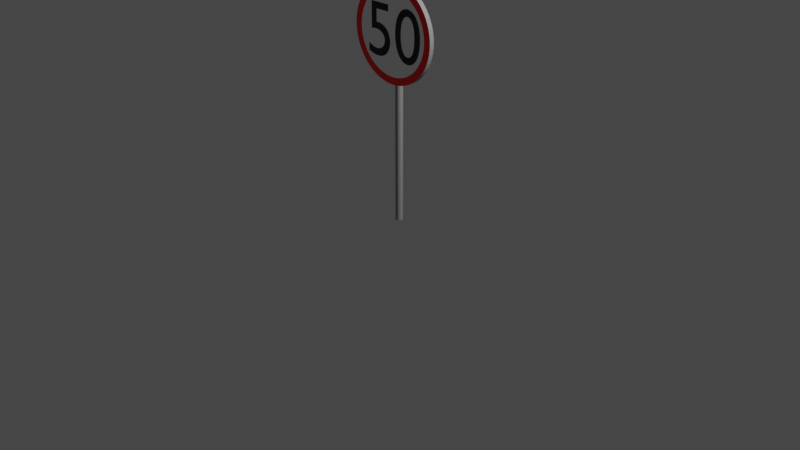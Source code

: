 # Source: speed_limit_sign_50.blend  (saved by Blender 2.91.10; exported with 4.5.12 LTS)
import bpy
from mathutils import Matrix  # noqa: F401  (used for matrix-valued properties, if any)

bpy.ops.wm.read_factory_settings(use_empty=True)
scene = bpy.context.scene
scene.name = 'Scene'

# ---- collections
col_collection = bpy.data.collections.new('Collection'); scene.collection.children.link(col_collection)

# ---- materials (node trees are filled in below, after node groups)
mat_grey = bpy.data.materials.new('Grey')
mat_grey.use_transparent_shadow = False
mat_red_border = bpy.data.materials.new('Red_border')
mat_red_border.use_transparent_shadow = False
mat_white_centre = bpy.data.materials.new('White_centre')
mat_white_centre.use_transparent_shadow = False
mat_black = bpy.data.materials.new('Black')
mat_black.use_transparent_shadow = False

# ---- material node trees
mat_grey.use_nodes = True; mat_grey.node_tree.nodes.clear()
_N = mat_grey.node_tree.nodes; _L = mat_grey.node_tree.links
n0 = _N.new('ShaderNodeBsdfPrincipled'); n0.name = 'Principled BSDF'; n0.location = (10, 300)
n0.distribution = 'GGX'
n0.subsurface_method = 'BURLEY'
n0.inputs[0].default_value = (0.3185, 0.3185, 0.3185, 1.0)
n0.inputs[3].default_value = 1.45
n0.inputs[27].default_value = (0.0, 0.0, 0.0, 1.0)
n0.inputs[28].default_value = 1.0
n1 = _N.new('ShaderNodeOutputMaterial'); n1.name = 'Material Output'; n1.location = (300, 300)
_L.new(n0.outputs[0], n1.inputs[0])
n1.is_active_output = True
mat_red_border.use_nodes = True; mat_red_border.node_tree.nodes.clear()
_N = mat_red_border.node_tree.nodes; _L = mat_red_border.node_tree.links
n0 = _N.new('ShaderNodeBsdfPrincipled'); n0.name = 'Principled BSDF'; n0.location = (10, 300)
n0.distribution = 'GGX'
n0.subsurface_method = 'BURLEY'
n0.inputs[0].default_value = (1.0, 0.0, 0.0, 1.0)
n0.inputs[3].default_value = 1.45
n0.inputs[27].default_value = (0.0, 0.0, 0.0, 1.0)
n0.inputs[28].default_value = 1.0
n1 = _N.new('ShaderNodeOutputMaterial'); n1.name = 'Material Output'; n1.location = (300, 300)
_L.new(n0.outputs[0], n1.inputs[0])
n1.is_active_output = True
mat_white_centre.use_nodes = True; mat_white_centre.node_tree.nodes.clear()
_N = mat_white_centre.node_tree.nodes; _L = mat_white_centre.node_tree.links
n0 = _N.new('ShaderNodeBsdfPrincipled'); n0.name = 'Principled BSDF'; n0.location = (10, 300)
n0.distribution = 'GGX'
n0.subsurface_method = 'BURLEY'
n0.inputs[0].default_value = (1.0, 1.0, 1.0, 1.0)
n0.inputs[3].default_value = 1.45
n0.inputs[27].default_value = (0.0, 0.0, 0.0, 1.0)
n0.inputs[28].default_value = 1.0
n1 = _N.new('ShaderNodeOutputMaterial'); n1.name = 'Material Output'; n1.location = (300, 300)
_L.new(n0.outputs[0], n1.inputs[0])
n1.is_active_output = True
mat_black.use_nodes = True; mat_black.node_tree.nodes.clear()
_N = mat_black.node_tree.nodes; _L = mat_black.node_tree.links
n0 = _N.new('ShaderNodeBsdfPrincipled'); n0.name = 'Principled BSDF'; n0.location = (10, 300)
n0.distribution = 'GGX'
n0.subsurface_method = 'BURLEY'
n0.inputs[0].default_value = (0.0, 0.0, 0.0, 1.0)
n0.inputs[3].default_value = 1.45
n0.inputs[27].default_value = (0.0, 0.0, 0.0, 1.0)
n0.inputs[28].default_value = 1.0
n1 = _N.new('ShaderNodeOutputMaterial'); n1.name = 'Material Output'; n1.location = (300, 300)
_L.new(n0.outputs[0], n1.inputs[0])
n1.is_active_output = True

# ---- world
world_world = bpy.data.worlds.new('World'); scene.world = world_world
world_world.use_nodes = True; world_world.node_tree.nodes.clear()
_N = world_world.node_tree.nodes; _L = world_world.node_tree.links
n0 = _N.new('ShaderNodeOutputWorld'); n0.name = 'World Output'; n0.location = (300, 300)
n1 = _N.new('ShaderNodeBackground'); n1.name = 'Background'; n1.location = (10, 300)
n1.inputs[0].default_value = (0.05088, 0.05088, 0.05088, 1.0)
_L.new(n1.outputs[0], n0.inputs[0])
n0.is_active_output = True
world_world.color = (0.05088, 0.05088, 0.05088)
world_world.use_sun_shadow = False
world_world.sun_shadow_jitter_overblur = 0.0

# ---- cameras
cam_camera = bpy.data.cameras.new('Camera')
cam_camera.clip_end = 100.0
cam_camera.ortho_scale = 7.314

# ---- lights
light_light = bpy.data.lights.new('Light', 'POINT')
light_light.transmission_factor = 0.0
light_light.energy = 1000.0
light_light.shadow_soft_size = 0.1
light_light.shadow_maximum_resolution = 0.006
light_light.use_absolute_resolution = True

# ---- meshes
me_cylinder_004 = bpy.data.meshes.new('Cylinder.004')
me_cylinder_004.from_pydata([(0.0, 0.038, -1.0), (0.0, 0.038, 1.0), (0.007413, 0.03727, -1.0), (0.007413, 0.03727, 1.0), (0.01454, 0.03511, -1.0), (0.01454, 0.03511, 1.0), (0.02111, 0.0316, -1.0), (0.02111, 0.0316, 1.0), (0.02687, 0.02687, -1.0), (0.02687, 0.02687, 1.0), (0.0316, 0.02111, -1.0), (0.0316, 0.02111, 1.0), (0.03511, 0.01454, -1.0), (0.03511, 0.01454, 1.0), (0.03727, 0.007413, -1.0), (0.03727, 0.007413, 1.0), (0.038, 2.869e-09, -1.0), (0.038, 2.869e-09, 1.0), (0.03727, -0.007413, -1.0), (0.03727, -0.007413, 1.0), (0.03511, -0.01454, -1.0), (0.03511, -0.01454, 1.0), (0.0316, -0.02111, -1.0), (0.0316, -0.02111, 1.0), (0.02687, -0.02687, -1.0), (0.02687, -0.02687, 1.0), (0.02111, -0.0316, -1.0), (0.02111, -0.0316, 1.0), (0.01454, -0.03511, -1.0), (0.01454, -0.03511, 1.0), (0.007413, -0.03727, -1.0), (0.007413, -0.03727, 1.0), (-1.238e-08, -0.038, -1.0), (-1.238e-08, -0.038, 1.0), (-0.007413, -0.03727, -1.0), (-0.007413, -0.03727, 1.0), (-0.01454, -0.03511, -1.0), (-0.01454, -0.03511, 1.0), (-0.02111, -0.0316, -1.0), (-0.02111, -0.0316, 1.0), (-0.02687, -0.02687, -1.0), (-0.02687, -0.02687, 1.0), (-0.0316, -0.02111, -1.0), (-0.0316, -0.02111, 1.0), (-0.03511, -0.01454, -1.0), (-0.03511, -0.01454, 1.0), (-0.03727, -0.007413, -1.0), (-0.03727, -0.007413, 1.0), (-0.038, 3.669e-08, -1.0), (-0.038, 3.669e-08, 1.0), (-0.03727, 0.007413, -1.0), (-0.03727, 0.007413, 1.0), (-0.03511, 0.01454, -1.0), (-0.03511, 0.01454, 1.0), (-0.0316, 0.02111, -1.0), (-0.0316, 0.02111, 1.0), (-0.02687, 0.02687, -1.0), (-0.02687, 0.02687, 1.0), (-0.02111, 0.0316, -1.0), (-0.02111, 0.0316, 1.0), (-0.01454, 0.03511, -1.0), (-0.01454, 0.03511, 1.0), (-0.007413, 0.03727, -1.0), (-0.007413, 0.03727, 1.0)], [], [(0, 1, 3, 2), (2, 3, 5, 4), (4, 5, 7, 6), (6, 7, 9, 8), (8, 9, 11, 10), (10, 11, 13, 12), (12, 13, 15, 14), (14, 15, 17, 16), (16, 17, 19, 18), (18, 19, 21, 20), (20, 21, 23, 22), (22, 23, 25, 24), (24, 25, 27, 26), (26, 27, 29, 28), (28, 29, 31, 30), (30, 31, 33, 32), (32, 33, 35, 34), (34, 35, 37, 36), (36, 37, 39, 38), (38, 39, 41, 40), (40, 41, 43, 42), (42, 43, 45, 44), (44, 45, 47, 46), (46, 47, 49, 48), (48, 49, 51, 50), (50, 51, 53, 52), (52, 53, 55, 54), (54, 55, 57, 56), (56, 57, 59, 58), (58, 59, 61, 60), (3, 1, 63, 61, 59, 57, 55, 53, 51, 49, 47, 45, 43, 41, 39, 37, 35, 33, 31, 29, 27, 25, 23, 21, 19, 17, 15, 13, 11, 9, 7, 5), (60, 61, 63, 62), (62, 63, 1, 0), (0, 2, 4, 6, 8, 10, 12, 14, 16, 18, 20, 22, 24, 26, 28, 30, 32, 34, 36, 38, 40, 42, 44, 46, 48, 50, 52, 54, 56, 58, 60, 62)])
me_cylinder_004.polygons.foreach_set('use_smooth', [True] * 34)
_uv = me_cylinder_004.uv_layers.new(name='UVMap')
_uv.uv.foreach_set('vector', [1.0, 0.5, 1.0, 1.0, 0.9688, 1.0, 0.9688, 0.5, 0.9688, 0.5, 0.9688, 1.0, 0.9375, 1.0, 0.9375, 0.5, 0.9375, 0.5, 0.9375, 1.0, 0.9062, 1.0, 0.9062, 0.5, 0.9062, 0.5, 0.9062, 1.0, 0.875, 1.0, 0.875, 0.5, 0.875, 0.5, 0.875, 1.0, 0.8438, 1.0, 0.8438, 0.5, 0.8438, 0.5, 0.8438, 1.0, 0.8125, 1.0, 0.8125, 0.5, 0.8125, 0.5, 0.8125, 1.0, 0.7812, 1.0, 0.7812, 0.5, 0.7812, 0.5, 0.7812, 1.0, 0.75, 1.0, 0.75, 0.5, 0.75, 0.5, 0.75, 1.0, 0.7188, 1.0, 0.7188, 0.5, 0.7188, 0.5, 0.7188, 1.0, 0.6875, 1.0, 0.6875, 0.5, 0.6875, 0.5, 0.6875, 1.0, 0.6562, 1.0, 0.6562, 0.5, 0.6562, 0.5, 0.6562, 1.0, 0.625, 1.0, 0.625, 0.5, 0.625, 0.5, 0.625, 1.0, 0.5938, 1.0, 0.5938, 0.5, 0.5938, 0.5, 0.5938, 1.0, 0.5625, 1.0, 0.5625, 0.5, 0.5625, 0.5, 0.5625, 1.0, 0.5312, 1.0, 0.5312, 0.5, 0.5312, 0.5, 0.5312, 1.0, 0.5, 1.0, 0.5, 0.5, 0.5, 0.5, 0.5, 1.0, 0.4688, 1.0, 0.4688, 0.5, 0.4688, 0.5, 0.4688, 1.0, 0.4375, 1.0, 0.4375, 0.5, 0.4375, 0.5, 0.4375, 1.0, 0.4062, 1.0, 0.4062, 0.5, 0.4062, 0.5, 0.4062, 1.0, 0.375, 1.0, 0.375, 0.5, 0.375, 0.5, 0.375, 1.0, 0.3438, 1.0, 0.3438, 0.5, 0.3438, 0.5, 0.3438, 1.0, 0.3125, 1.0, 0.3125, 0.5, 0.3125, 0.5, 0.3125, 1.0, 0.2812, 1.0, 0.2812, 0.5, 0.2812, 0.5, 0.2812, 1.0, 0.25, 1.0, 0.25, 0.5, 0.25, 0.5, 0.25, 1.0, 0.2188, 1.0, 0.2188, 0.5, 0.2188, 0.5, 0.2188, 1.0, 0.1875, 1.0, 0.1875, 0.5, 0.1875, 0.5, 0.1875, 1.0, 0.1562, 1.0, 0.1562, 0.5, 0.1562, 0.5, 0.1562, 1.0, 0.125, 1.0, 0.125, 0.5, 0.125, 0.5, 0.125, 1.0, 0.09375, 1.0, 0.09375, 0.5, 0.09375, 0.5, 0.09375, 1.0, 0.0625, 1.0, 0.0625, 0.5, 0.2968, 0.4854, 0.25, 0.49, 0.2032, 0.4854, 0.1582, 0.4717, 0.1167, 0.4496, 0.08029, 0.4197, 0.05045, 0.3833, 0.02827, 0.3418, 0.01461, 0.2968, 0.01, 0.25, 0.01461, 0.2032, 0.02827, 0.1582, 0.05045, 0.1167, 0.08029, 0.08029, 0.1167, 0.05045, 0.1582, 0.02827, 0.2032, 0.01461, 0.25, 0.01, 0.2968, 0.01461, 0.3418, 0.02827, 0.3833, 0.05045, 0.4197, 0.08029, 0.4496, 0.1167, 0.4717, 0.1582, 0.4854, 0.2032, 0.49, 0.25, 0.4854, 0.2968, 0.4717, 0.3418, 0.4496, 0.3833, 0.4197, 0.4197, 0.3833, 0.4496, 0.3418, 0.4717, 0.0625, 0.5, 0.0625, 1.0, 0.03125, 1.0, 0.03125, 0.5, 0.03125, 0.5, 0.03125, 1.0, 0.0, 1.0, 0.0, 0.5, 0.75, 0.49, 0.7968, 0.4854, 0.8418, 0.4717, 0.8833, 0.4496, 0.9197, 0.4197, 0.9496, 0.3833, 0.9717, 0.3418, 0.9854, 0.2968, 0.99, 0.25, 0.9854, 0.2032, 0.9717, 0.1582, 0.9496, 0.1167, 0.9197, 0.08029, 0.8833, 0.05045, 0.8418, 0.02827, 0.7968, 0.01461, 0.75, 0.01, 0.7032, 0.01461, 0.6582, 0.02827, 0.6167, 0.05045, 0.5803, 0.08029, 0.5504, 0.1167, 0.5283, 0.1582, 0.5146, 0.2032, 0.51, 0.25, 0.5146, 0.2968, 0.5283, 0.3418, 0.5504, 0.3833, 0.5803, 0.4197, 0.6167, 0.4496, 0.6582, 0.4717, 0.7032, 0.4854])
me_cylinder_004.materials.append(mat_grey)
me_cylinder_004.use_remesh_fix_poles = True
me_cylinder_004.use_remesh_preserve_attributes = False
me_cylinder_004.use_mirror_vertex_groups = False
me_cylinder_004.update()
me_cylinder = bpy.data.meshes.new('Cylinder')
me_cylinder.from_pydata([(0.0, 0.5, -0.025), (7.24e-08, 0.4249, 0.025), (0.04901, 0.4976, -0.025), (0.04165, 0.4229, 0.025), (0.09755, 0.4904, -0.025), (0.0829, 0.4167, 0.025), (0.1451, 0.4785, -0.025), (0.1233, 0.4066, 0.025), (0.1913, 0.4619, -0.025), (0.1626, 0.3926, 0.025), (0.2357, 0.441, -0.025), (0.2003, 0.3747, 0.025), (0.2778, 0.4157, -0.025), (0.2361, 0.3533, 0.025), (0.3172, 0.3865, -0.025), (0.2696, 0.3285, 0.025), (0.3536, 0.3536, -0.025), (0.3005, 0.3005, 0.025), (0.3865, 0.3172, -0.025), (0.3285, 0.2696, 0.025), (0.4157, 0.2778, -0.025), (0.3533, 0.2361, 0.025), (0.441, 0.2357, -0.025), (0.3747, 0.2003, 0.025), (0.4619, 0.1913, -0.025), (0.3926, 0.1626, 0.025), (0.4785, 0.1451, -0.025), (0.4066, 0.1233, 0.025), (0.4904, 0.09755, -0.025), (0.4167, 0.0829, 0.025), (0.4976, 0.04901, -0.025), (0.4229, 0.04165, 0.025), (0.5, -8.146e-08, -0.025), (0.4249, -8.146e-08, 0.025), (0.4976, -0.04901, -0.025), (0.4229, -0.04165, 0.025), (0.4904, -0.09755, -0.025), (0.4167, -0.0829, 0.025), (0.4785, -0.1451, -0.025), (0.4066, -0.1233, 0.025), (0.4619, -0.1913, -0.025), (0.3926, -0.1626, 0.025), (0.441, -0.2357, -0.025), (0.3747, -0.2003, 0.025), (0.4157, -0.2778, -0.025), (0.3533, -0.2361, 0.025), (0.3865, -0.3172, -0.025), (0.3285, -0.2696, 0.025), (0.3536, -0.3536, -0.025), (0.3005, -0.3005, 0.025), (0.3172, -0.3865, -0.025), (0.2696, -0.3285, 0.025), (0.2778, -0.4157, -0.025), (0.2361, -0.3533, 0.025), (0.2357, -0.441, -0.025), (0.2003, -0.3747, 0.025), (0.1913, -0.4619, -0.025), (0.1626, -0.3926, 0.025), (0.1451, -0.4785, -0.025), (0.1233, -0.4066, 0.025), (0.09754, -0.4904, -0.025), (0.0829, -0.4167, 0.025), (0.04901, -0.4976, -0.025), (0.04165, -0.4229, 0.025), (-4.013e-07, -0.5, -0.025), (-3.557e-07, -0.4249, 0.025), (-0.04901, -0.4976, -0.025), (-0.04165, -0.4229, 0.025), (-0.09755, -0.4904, -0.025), (-0.0829, -0.4167, 0.025), (-0.1451, -0.4785, -0.025), (-0.1233, -0.4066, 0.025), (-0.1913, -0.4619, -0.025), (-0.1626, -0.3926, 0.025), (-0.2357, -0.441, -0.025), (-0.2003, -0.3747, 0.025), (-0.2778, -0.4157, -0.025), (-0.2361, -0.3533, 0.025), (-0.3172, -0.3865, -0.025), (-0.2696, -0.3285, 0.025), (-0.3536, -0.3536, -0.025), (-0.3005, -0.3005, 0.025), (-0.3865, -0.3172, -0.025), (-0.3285, -0.2696, 0.025), (-0.4157, -0.2778, -0.025), (-0.3533, -0.2361, 0.025), (-0.441, -0.2357, -0.025), (-0.3747, -0.2003, 0.025), (-0.4619, -0.1913, -0.025), (-0.3926, -0.1626, 0.025), (-0.4785, -0.1451, -0.025), (-0.4066, -0.1233, 0.025), (-0.4904, -0.09755, -0.025), (-0.4167, -0.0829, 0.025), (-0.4976, -0.04901, -0.025), (-0.4229, -0.04165, 0.025), (-0.5, -2.325e-07, -0.025), (-0.4249, -2.098e-07, 0.025), (-0.4976, 0.04901, -0.025), (-0.4229, 0.04165, 0.025), (-0.4904, 0.09754, -0.025), (-0.4167, 0.0829, 0.025), (-0.4785, 0.1451, -0.025), (-0.4066, 0.1233, 0.025), (-0.4619, 0.1913, -0.025), (-0.3926, 0.1626, 0.025), (-0.441, 0.2357, -0.025), (-0.3747, 0.2003, 0.025), (-0.4157, 0.2778, -0.025), (-0.3533, 0.2361, 0.025), (-0.3865, 0.3172, -0.025), (-0.3285, 0.2696, 0.025), (-0.3536, 0.3536, -0.025), (-0.3005, 0.3005, 0.025), (-0.3172, 0.3865, -0.025), (-0.2696, 0.3285, 0.025), (-0.2778, 0.4157, -0.025), (-0.2361, 0.3533, 0.025), (-0.2357, 0.441, -0.025), (-0.2003, 0.3747, 0.025), (-0.1913, 0.4619, -0.025), (-0.1626, 0.3926, 0.025), (-0.1451, 0.4785, -0.025), (-0.1233, 0.4066, 0.025), (-0.09755, 0.4904, -0.025), (-0.0829, 0.4167, 0.025), (-0.04901, 0.4976, -0.025), (-0.04165, 0.4229, 0.025), (0.04901, 0.4976, 0.025), (0.0, 0.5, 0.025), (0.09755, 0.4904, 0.025), (0.1451, 0.4785, 0.025), (0.1913, 0.4619, 0.025), (0.2357, 0.441, 0.025), (0.2778, 0.4157, 0.025), (0.3172, 0.3865, 0.025), (0.3536, 0.3536, 0.025), (0.3865, 0.3172, 0.025), (0.4157, 0.2778, 0.025), (0.441, 0.2357, 0.025), (0.4619, 0.1913, 0.025), (0.4785, 0.1451, 0.025), (0.4904, 0.09755, 0.025), (0.4976, 0.04901, 0.025), (0.5, -8.146e-08, 0.025), (0.4976, -0.04901, 0.025), (0.4904, -0.09755, 0.025), (0.4785, -0.1451, 0.025), (0.4619, -0.1913, 0.025), (0.441, -0.2357, 0.025), (0.4157, -0.2778, 0.025), (0.3865, -0.3172, 0.025), (0.3536, -0.3536, 0.025), (0.3172, -0.3865, 0.025), (0.2778, -0.4157, 0.025), (0.2357, -0.441, 0.025), (0.1913, -0.4619, 0.025), (0.1451, -0.4785, 0.025), (0.09754, -0.4904, 0.025), (0.04901, -0.4976, 0.025), (-4.013e-07, -0.5, 0.025), (-0.04901, -0.4976, 0.025), (-0.09755, -0.4904, 0.025), (-0.1451, -0.4785, 0.025), (-0.1913, -0.4619, 0.025), (-0.2357, -0.441, 0.025), (-0.2778, -0.4157, 0.025), (-0.3172, -0.3865, 0.025), (-0.3536, -0.3536, 0.025), (-0.3865, -0.3172, 0.025), (-0.4157, -0.2778, 0.025), (-0.441, -0.2357, 0.025), (-0.4619, -0.1913, 0.025), (-0.4785, -0.1451, 0.025), (-0.4904, -0.09755, 0.025), (-0.4976, -0.04901, 0.025), (-0.5, -2.325e-07, 0.025), (-0.4976, 0.04901, 0.025), (-0.4904, 0.09754, 0.025), (-0.4785, 0.1451, 0.025), (-0.4619, 0.1913, 0.025), (-0.441, 0.2357, 0.025), (-0.4157, 0.2778, 0.025), (-0.3865, 0.3172, 0.025), (-0.3536, 0.3536, 0.025), (-0.3172, 0.3865, 0.025), (-0.2778, 0.4157, 0.025), (-0.2357, 0.441, 0.025), (-0.1913, 0.4619, 0.025), (-0.1451, 0.4785, 0.025), (-0.09755, 0.4904, 0.025), (-0.04901, 0.4976, 0.025), (0.3725, 0.00575, 0.026), (0.3711, 0.044, 0.026), (0.3672, 0.07988, 0.026), (0.3606, 0.1132, 0.026), (0.3517, 0.1438, 0.026), (0.3405, 0.1715, 0.026), (0.3271, 0.1961, 0.026), (0.3117, 0.2174, 0.026), (0.2943, 0.2352, 0.026), (0.275, 0.2494, 0.026), (0.2541, 0.2597, 0.026), (0.2315, 0.2661, 0.026), (0.2075, 0.2683, 0.026), (0.1835, 0.2661, 0.026), (0.1609, 0.2597, 0.026), (0.14, 0.2494, 0.026), (0.1207, 0.2352, 0.026), (0.1033, 0.2174, 0.026), (0.08788, 0.1961, 0.026), (0.07449, 0.1715, 0.026), (0.06328, 0.1438, 0.026), (0.05436, 0.1132, 0.026), (0.04785, 0.07988, 0.026), (0.04386, 0.044, 0.026), (0.0425, 0.00575, 0.026), (0.04386, -0.0325, 0.026), (0.04785, -0.06838, 0.026), (0.05436, -0.1017, 0.026), (0.06328, -0.1323, 0.026), (0.07449, -0.16, 0.026), (0.08788, -0.1846, 0.026), (0.1033, -0.2059, 0.026), (0.1207, -0.2237, 0.026), (0.14, -0.2379, 0.026), (0.1609, -0.2482, 0.026), (0.1835, -0.2546, 0.026), (0.2075, -0.2567, 0.026), (0.2315, -0.2546, 0.026), (0.2541, -0.2482, 0.026), (0.275, -0.2379, 0.026), (0.2943, -0.2237, 0.026), (0.3117, -0.2059, 0.026), (0.3271, -0.1846, 0.026), (0.3405, -0.16, 0.026), (0.3517, -0.1323, 0.026), (0.3606, -0.1017, 0.026), (0.3672, -0.06838, 0.026), (0.3711, -0.0325, 0.026), (0.299, 0.00575, 0.026), (0.2983, -0.02325, 0.026), (0.2962, -0.05019, 0.026), (0.2927, -0.07499, 0.026), (0.2879, -0.09756, 0.026), (0.2819, -0.1178, 0.026), (0.2746, -0.1356, 0.026), (0.2662, -0.151, 0.026), (0.2566, -0.1637, 0.026), (0.2458, -0.1738, 0.026), (0.2341, -0.1811, 0.026), (0.2213, -0.1855, 0.026), (0.2075, -0.187, 0.026), (0.1937, -0.1855, 0.026), (0.1809, -0.1811, 0.026), (0.1692, -0.1738, 0.026), (0.1584, -0.1637, 0.026), (0.1488, -0.151, 0.026), (0.1404, -0.1356, 0.026), (0.1331, -0.1178, 0.026), (0.1271, -0.09756, 0.026), (0.1223, -0.07499, 0.026), (0.1188, -0.05019, 0.026), (0.1167, -0.02325, 0.026), (0.116, 0.00575, 0.026), (0.1167, 0.03475, 0.026), (0.1188, 0.06169, 0.026), (0.1223, 0.08649, 0.026), (0.1271, 0.1091, 0.026), (0.1331, 0.1293, 0.026), (0.1404, 0.1471, 0.026), (0.1488, 0.1625, 0.026), (0.1584, 0.1752, 0.026), (0.1692, 0.1853, 0.026), (0.1809, 0.1926, 0.026), (0.1937, 0.197, 0.026), (0.2075, 0.1985, 0.026), (0.2213, 0.197, 0.026), (0.2341, 0.1926, 0.026), (0.2458, 0.1853, 0.026), (0.2566, 0.1752, 0.026), (0.2662, 0.1625, 0.026), (0.2746, 0.1471, 0.026), (0.2819, 0.1293, 0.026), (0.2879, 0.1091, 0.026), (0.2927, 0.08649, 0.026), (0.2962, 0.06169, 0.026), (0.2983, 0.03475, 0.026), (-0.052, 0.2615, 0.026), (-0.2793, 0.2615, 0.026), (-0.2792, -0.00475, 0.026), (-0.2521, 0.0003971, 0.026), (-0.2269, 0.00249, 0.026), (-0.2038, 0.001754, 0.026), (-0.1828, -0.001583, 0.026), (-0.164, -0.007296, 0.026), (-0.1474, -0.01516, 0.026), (-0.1332, -0.02494, 0.026), (-0.1215, -0.03642, 0.026), (-0.1122, -0.04936, 0.026), (-0.1055, -0.06355, 0.026), (-0.1014, -0.07876, 0.026), (-0.1, -0.09475, 0.026), (-0.101, -0.1071, 0.026), (-0.1038, -0.119, 0.026), (-0.1084, -0.1304, 0.026), (-0.1146, -0.141, 0.026), (-0.1222, -0.1508, 0.026), (-0.1312, -0.1597, 0.026), (-0.1414, -0.1676, 0.026), (-0.1527, -0.1742, 0.026), (-0.1649, -0.1797, 0.026), (-0.1779, -0.1837, 0.026), (-0.1915, -0.1861, 0.026), (-0.2057, -0.187, 0.026), (-0.2151, -0.1867, 0.026), (-0.2245, -0.1859, 0.026), (-0.2339, -0.1846, 0.026), (-0.2432, -0.1828, 0.026), (-0.2526, -0.1804, 0.026), (-0.2619, -0.1775, 0.026), (-0.2712, -0.1741, 0.026), (-0.2805, -0.1702, 0.026), (-0.2898, -0.1658, 0.026), (-0.2991, -0.1609, 0.026), (-0.3083, -0.1554, 0.026), (-0.3175, -0.1495, 0.026), (-0.3175, -0.2252, 0.026), (-0.3066, -0.2306, 0.026), (-0.296, -0.2354, 0.026), (-0.2857, -0.2397, 0.026), (-0.2756, -0.2434, 0.026), (-0.2656, -0.2467, 0.026), (-0.2556, -0.2494, 0.026), (-0.2457, -0.2517, 0.026), (-0.2357, -0.2536, 0.026), (-0.2255, -0.255, 0.026), (-0.2152, -0.256, 0.026), (-0.2046, -0.2566, 0.026), (-0.1938, -0.2567, 0.026), (-0.1701, -0.2553, 0.026), (-0.1478, -0.2512, 0.026), (-0.1268, -0.2445, 0.026), (-0.1074, -0.2354, 0.026), (-0.08969, -0.224, 0.026), (-0.07384, -0.2104, 0.026), (-0.06002, -0.1949, 0.026), (-0.04836, -0.1776, 0.026), (-0.03903, -0.1587, 0.026), (-0.03217, -0.1382, 0.026), (-0.02794, -0.1163, 0.026), (-0.0265, -0.09325, 0.026), (-0.02795, -0.07011, 0.026), (-0.03226, -0.04808, 0.026), (-0.03932, -0.02736, 0.026), (-0.04906, -0.008139, 0.026), (-0.06137, 0.009369, 0.026), (-0.07619, 0.02497, 0.026), (-0.09341, 0.03846, 0.026), (-0.1129, 0.04964, 0.026), (-0.1347, 0.05831, 0.026), (-0.1586, 0.06427, 0.026), (-0.1846, 0.06731, 0.026), (-0.2125, 0.06725, 0.026), (-0.2125, 0.1955, 0.026), (-0.052, 0.1955, 0.026)], [], [(0, 129, 128, 2), (2, 128, 130, 4), (4, 130, 131, 6), (6, 131, 132, 8), (8, 132, 133, 10), (10, 133, 134, 12), (12, 134, 135, 14), (14, 135, 136, 16), (16, 136, 137, 18), (18, 137, 138, 20), (20, 138, 139, 22), (22, 139, 140, 24), (24, 140, 141, 26), (26, 141, 142, 28), (28, 142, 143, 30), (30, 143, 144, 32), (32, 144, 145, 34), (34, 145, 146, 36), (36, 146, 147, 38), (38, 147, 148, 40), (40, 148, 149, 42), (42, 149, 150, 44), (44, 150, 151, 46), (46, 151, 152, 48), (48, 152, 153, 50), (50, 153, 154, 52), (52, 154, 155, 54), (54, 155, 156, 56), (56, 156, 157, 58), (58, 157, 158, 60), (60, 158, 159, 62), (62, 159, 160, 64), (64, 160, 161, 66), (66, 161, 162, 68), (68, 162, 163, 70), (70, 163, 164, 72), (72, 164, 165, 74), (74, 165, 166, 76), (76, 166, 167, 78), (78, 167, 168, 80), (80, 168, 169, 82), (82, 169, 170, 84), (84, 170, 171, 86), (86, 171, 172, 88), (88, 172, 173, 90), (90, 173, 174, 92), (92, 174, 175, 94), (94, 175, 176, 96), (96, 176, 177, 98), (98, 177, 178, 100), (100, 178, 179, 102), (102, 179, 180, 104), (104, 180, 181, 106), (106, 181, 182, 108), (108, 182, 183, 110), (110, 183, 184, 112), (112, 184, 185, 114), (114, 185, 186, 116), (116, 186, 187, 118), (118, 187, 188, 120), (120, 188, 189, 122), (122, 189, 190, 124), (3, 1, 127, 125, 123, 121, 119, 117, 115, 113, 111, 109, 107, 105, 103, 101, 99, 97, 95, 93, 91, 89, 87, 85, 83, 81, 79, 77, 75, 73, 71, 69, 67, 65, 63, 61, 59, 57, 55, 53, 51, 49, 47, 45, 43, 41, 39, 37, 35, 33, 31, 29, 27, 25, 23, 21, 19, 17, 15, 13, 11, 9, 7, 5), (124, 190, 191, 126), (126, 191, 129, 0), (0, 2, 4, 6, 8, 10, 12, 14, 16, 18, 20, 22, 24, 26, 28, 30, 32, 34, 36, 38, 40, 42, 44, 46, 48, 50, 52, 54, 56, 58, 60, 62, 64, 66, 68, 70, 72, 74, 76, 78, 80, 82, 84, 86, 88, 90, 92, 94, 96, 98, 100, 102, 104, 106, 108, 110, 112, 114, 116, 118, 120, 122, 124, 126), (1, 3, 128, 129), (3, 5, 130, 128), (5, 7, 131, 130), (7, 9, 132, 131), (9, 11, 133, 132), (11, 13, 134, 133), (13, 15, 135, 134), (15, 17, 136, 135), (17, 19, 137, 136), (19, 21, 138, 137), (21, 23, 139, 138), (23, 25, 140, 139), (25, 27, 141, 140), (27, 29, 142, 141), (29, 31, 143, 142), (31, 33, 144, 143), (33, 35, 145, 144), (35, 37, 146, 145), (37, 39, 147, 146), (39, 41, 148, 147), (41, 43, 149, 148), (43, 45, 150, 149), (45, 47, 151, 150), (47, 49, 152, 151), (49, 51, 153, 152), (51, 53, 154, 153), (53, 55, 155, 154), (55, 57, 156, 155), (57, 59, 157, 156), (59, 61, 158, 157), (61, 63, 159, 158), (63, 65, 160, 159), (65, 67, 161, 160), (67, 69, 162, 161), (69, 71, 163, 162), (71, 73, 164, 163), (73, 75, 165, 164), (75, 77, 166, 165), (77, 79, 167, 166), (79, 81, 168, 167), (81, 83, 169, 168), (83, 85, 170, 169), (85, 87, 171, 170), (87, 89, 172, 171), (89, 91, 173, 172), (91, 93, 174, 173), (93, 95, 175, 174), (95, 97, 176, 175), (97, 99, 177, 176), (99, 101, 178, 177), (101, 103, 179, 178), (103, 105, 180, 179), (105, 107, 181, 180), (107, 109, 182, 181), (109, 111, 183, 182), (111, 113, 184, 183), (113, 115, 185, 184), (115, 117, 186, 185), (117, 119, 187, 186), (119, 121, 188, 187), (121, 123, 189, 188), (123, 125, 190, 189), (125, 127, 191, 190), (127, 1, 129, 191), (205, 203, 204), (206, 203, 205), (206, 202, 203), (207, 202, 206), (207, 201, 202), (208, 201, 207), (208, 200, 201), (209, 200, 208), (209, 199, 200), (210, 199, 209), (210, 276, 199), (276, 198, 199), (210, 275, 276), (277, 198, 276), (210, 274, 275), (278, 198, 277), (211, 274, 210), (278, 197, 198), (211, 273, 274), (279, 197, 278), (211, 272, 273), (280, 197, 279), (211, 271, 272), (281, 197, 280), (212, 271, 211), (281, 196, 197), (212, 270, 271), (282, 196, 281), (212, 269, 270), (283, 196, 282), (213, 269, 212), (283, 195, 196), (213, 268, 269), (284, 195, 283), (214, 268, 213), (284, 194, 195), (214, 267, 268), (285, 194, 284), (214, 266, 267), (286, 194, 285), (215, 266, 214), (286, 193, 194), (215, 265, 266), (287, 193, 286), (216, 265, 215), (287, 192, 193), (216, 264, 265), (240, 192, 287), (217, 264, 216), (217, 263, 264), (241, 192, 240), (241, 239, 192), (242, 239, 241), (217, 262, 263), (218, 262, 217), (242, 238, 239), (243, 238, 242), (218, 261, 262), (219, 261, 218), (243, 237, 238), (244, 237, 243), (219, 260, 261), (245, 237, 244), (219, 259, 260), (220, 259, 219), (245, 236, 237), (246, 236, 245), (220, 258, 259), (221, 258, 220), (246, 235, 236), (247, 235, 246), (221, 257, 258), (248, 235, 247), (221, 256, 257), (222, 256, 221), (248, 234, 235), (249, 234, 248), (222, 255, 256), (250, 234, 249), (222, 254, 255), (251, 234, 250), (222, 253, 254), (223, 253, 222), (251, 233, 234), (252, 233, 251), (223, 252, 253), (223, 233, 252), (223, 232, 233), (224, 232, 223), (224, 231, 232), (225, 231, 224), (225, 230, 231), (226, 230, 225), (226, 229, 230), (227, 229, 226), (227, 228, 229), (290, 364, 289), (364, 288, 289), (364, 365, 288), (290, 363, 364), (363, 361, 362), (290, 361, 363), (290, 360, 361), (290, 359, 360), (290, 358, 359), (290, 291, 358), (291, 357, 358), (291, 292, 357), (292, 356, 357), (292, 293, 356), (293, 355, 356), (294, 355, 293), (295, 355, 294), (296, 355, 295), (296, 354, 355), (297, 354, 296), (298, 354, 297), (298, 353, 354), (299, 353, 298), (299, 352, 353), (300, 352, 299), (301, 352, 300), (301, 351, 352), (302, 351, 301), (302, 350, 351), (303, 350, 302), (304, 350, 303), (304, 349, 350), (305, 349, 304), (306, 349, 305), (306, 348, 349), (307, 348, 306), (327, 325, 326), (308, 348, 307), (327, 324, 325), (308, 347, 348), (309, 347, 308), (327, 323, 324), (327, 322, 323), (310, 347, 309), (327, 321, 322), (327, 320, 321), (311, 347, 310), (327, 319, 320), (311, 346, 347), (312, 346, 311), (327, 318, 319), (327, 317, 318), (313, 346, 312), (327, 316, 317), (327, 315, 316), (314, 346, 313), (327, 314, 315), (327, 346, 314), (327, 345, 346), (327, 344, 345), (327, 343, 344), (328, 343, 327), (329, 343, 328), (329, 342, 343), (330, 342, 329), (331, 342, 330), (332, 342, 331), (332, 341, 342), (333, 341, 332), (334, 341, 333), (334, 340, 341), (335, 340, 334), (336, 340, 335), (337, 340, 336), (337, 339, 340), (338, 339, 337)])
me_cylinder.polygons.foreach_set('material_index', [0, 0, 0, 0, 0, 0, 0, 0, 0, 0, 0, 0, 0, 0, 0, 0, 0, 0, 0, 0, 0, 0, 0, 0, 0, 0, 0, 0, 0, 0, 0, 0, 0, 0, 0, 0, 0, 0, 0, 0, 0, 0, 0, 0, 0, 0, 0, 0, 0, 0, 0, 0, 0, 0, 0, 0, 0, 0, 0, 0, 0, 0, 2, 0, 0, 0, 1, 1, 1, 1, 1, 1, 1, 1, 1, 1, 1, 1, 1, 1, 1, 1, 1, 1, 1, 1, 1, 1, 1, 1, 1, 1, 1, 1, 1, 1, 1, 1, 1, 1, 1, 1, 1, 1, 1, 1, 1, 1, 1, 1, 1, 1, 1, 1, 1, 1, 1, 1, 1, 1, 1, 1, 1, 1, 1, 1, 1, 1, 1, 1, 3, 3, 3, 3, 3, 3, 3, 3, 3, 3, 3, 3, 3, 3, 3, 3, 3, 3, 3, 3, 3, 3, 3, 3, 3, 3, 3, 3, 3, 3, 3, 3, 3, 3, 3, 3, 3, 3, 3, 3, 3, 3, 3, 3, 3, 3, 3, 3, 3, 3, 3, 3, 3, 3, 3, 3, 3, 3, 3, 3, 3, 3, 3, 3, 3, 3, 3, 3, 3, 3, 3, 3, 3, 3, 3, 3, 3, 3, 3, 3, 3, 3, 3, 3, 3, 3, 3, 3, 3, 3, 3, 3, 3, 3, 3, 3, 3, 3, 3, 3, 3, 3, 3, 3, 3, 3, 3, 3, 3, 3, 3, 3, 3, 3, 3, 3, 3, 3, 3, 3, 3, 3, 3, 3, 3, 3, 3, 3, 3, 3, 3, 3, 3, 3, 3, 3, 3, 3, 3, 3, 3, 3, 3, 3, 3, 3, 3, 3, 3, 3, 3, 3, 3, 3, 3, 3, 3, 3, 3, 3, 3, 3, 3, 3, 3, 3, 3, 3, 3, 3, 3, 3])
_uv = me_cylinder.uv_layers.new(name='UVMap')
_uv.uv.foreach_set('vector', [1.0, 0.5, 1.0, 1.0, 0.9844, 1.0, 0.9844, 0.5, 0.9844, 0.5, 0.9844, 1.0, 0.9688, 1.0, 0.9688, 0.5, 0.9688, 0.5, 0.9688, 1.0, 0.9531, 1.0, 0.9531, 0.5, 0.9531, 0.5, 0.9531, 1.0, 0.9375, 1.0, 0.9375, 0.5, 0.9375, 0.5, 0.9375, 1.0, 0.9219, 1.0, 0.9219, 0.5, 0.9219, 0.5, 0.9219, 1.0, 0.9062, 1.0, 0.9062, 0.5, 0.9062, 0.5, 0.9062, 1.0, 0.8906, 1.0, 0.8906, 0.5, 0.8906, 0.5, 0.8906, 1.0, 0.875, 1.0, 0.875, 0.5, 0.875, 0.5, 0.875, 1.0, 0.8594, 1.0, 0.8594, 0.5, 0.8594, 0.5, 0.8594, 1.0, 0.8438, 1.0, 0.8438, 0.5, 0.8438, 0.5, 0.8438, 1.0, 0.8281, 1.0, 0.8281, 0.5, 0.8281, 0.5, 0.8281, 1.0, 0.8125, 1.0, 0.8125, 0.5, 0.8125, 0.5, 0.8125, 1.0, 0.7969, 1.0, 0.7969, 0.5, 0.7969, 0.5, 0.7969, 1.0, 0.7812, 1.0, 0.7812, 0.5, 0.7812, 0.5, 0.7812, 1.0, 0.7656, 1.0, 0.7656, 0.5, 0.7656, 0.5, 0.7656, 1.0, 0.75, 1.0, 0.75, 0.5, 0.75, 0.5, 0.75, 1.0, 0.7344, 1.0, 0.7344, 0.5, 0.7344, 0.5, 0.7344, 1.0, 0.7188, 1.0, 0.7188, 0.5, 0.7188, 0.5, 0.7188, 1.0, 0.7031, 1.0, 0.7031, 0.5, 0.7031, 0.5, 0.7031, 1.0, 0.6875, 1.0, 0.6875, 0.5, 0.6875, 0.5, 0.6875, 1.0, 0.6719, 1.0, 0.6719, 0.5, 0.6719, 0.5, 0.6719, 1.0, 0.6562, 1.0, 0.6562, 0.5, 0.6562, 0.5, 0.6562, 1.0, 0.6406, 1.0, 0.6406, 0.5, 0.6406, 0.5, 0.6406, 1.0, 0.625, 1.0, 0.625, 0.5, 0.625, 0.5, 0.625, 1.0, 0.6094, 1.0, 0.6094, 0.5, 0.6094, 0.5, 0.6094, 1.0, 0.5938, 1.0, 0.5938, 0.5, 0.5938, 0.5, 0.5938, 1.0, 0.5781, 1.0, 0.5781, 0.5, 0.5781, 0.5, 0.5781, 1.0, 0.5625, 1.0, 0.5625, 0.5, 0.5625, 0.5, 0.5625, 1.0, 0.5469, 1.0, 0.5469, 0.5, 0.5469, 0.5, 0.5469, 1.0, 0.5312, 1.0, 0.5312, 0.5, 0.5312, 0.5, 0.5312, 1.0, 0.5156, 1.0, 0.5156, 0.5, 0.5156, 0.5, 0.5156, 1.0, 0.5, 1.0, 0.5, 0.5, 0.5, 0.5, 0.5, 1.0, 0.4844, 1.0, 0.4844, 0.5, 0.4844, 0.5, 0.4844, 1.0, 0.4688, 1.0, 0.4688, 0.5, 0.4688, 0.5, 0.4688, 1.0, 0.4531, 1.0, 0.4531, 0.5, 0.4531, 0.5, 0.4531, 1.0, 0.4375, 1.0, 0.4375, 0.5, 0.4375, 0.5, 0.4375, 1.0, 0.4219, 1.0, 0.4219, 0.5, 0.4219, 0.5, 0.4219, 1.0, 0.4062, 1.0, 0.4062, 0.5, 0.4062, 0.5, 0.4062, 1.0, 0.3906, 1.0, 0.3906, 0.5, 0.3906, 0.5, 0.3906, 1.0, 0.375, 1.0, 0.375, 0.5, 0.375, 0.5, 0.375, 1.0, 0.3594, 1.0, 0.3594, 0.5, 0.3594, 0.5, 0.3594, 1.0, 0.3438, 1.0, 0.3438, 0.5, 0.3438, 0.5, 0.3438, 1.0, 0.3281, 1.0, 0.3281, 0.5, 0.3281, 0.5, 0.3281, 1.0, 0.3125, 1.0, 0.3125, 0.5, 0.3125, 0.5, 0.3125, 1.0, 0.2969, 1.0, 0.2969, 0.5, 0.2969, 0.5, 0.2969, 1.0, 0.2812, 1.0, 0.2812, 0.5, 0.2812, 0.5, 0.2812, 1.0, 0.2656, 1.0, 0.2656, 0.5, 0.2656, 0.5, 0.2656, 1.0, 0.25, 1.0, 0.25, 0.5, 0.25, 0.5, 0.25, 1.0, 0.2344, 1.0, 0.2344, 0.5, 0.2344, 0.5, 0.2344, 1.0, 0.2188, 1.0, 0.2188, 0.5, 0.2188, 0.5, 0.2188, 1.0, 0.2031, 1.0, 0.2031, 0.5, 0.2031, 0.5, 0.2031, 1.0, 0.1875, 1.0, 0.1875, 0.5, 0.1875, 0.5, 0.1875, 1.0, 0.1719, 1.0, 0.1719, 0.5, 0.1719, 0.5, 0.1719, 1.0, 0.1562, 1.0, 0.1562, 0.5, 0.1562, 0.5, 0.1562, 1.0, 0.1406, 1.0, 0.1406, 0.5, 0.1406, 0.5, 0.1406, 1.0, 0.125, 1.0, 0.125, 0.5, 0.125, 0.5, 0.125, 1.0, 0.1094, 1.0, 0.1094, 0.5, 0.1094, 0.5, 0.1094, 1.0, 0.09375, 1.0, 0.09375, 0.5, 0.09375, 0.5, 0.09375, 1.0, 0.07812, 1.0, 0.07812, 0.5, 0.07812, 0.5, 0.07812, 1.0, 0.0625, 1.0, 0.0625, 0.5, 0.0625, 0.5, 0.0625, 1.0, 0.04688, 1.0, 0.04688, 0.5, 0.04688, 0.5, 0.04688, 1.0, 0.03125, 1.0, 0.03125, 0.5, 0.27, 0.453, 0.25, 0.454, 0.23, 0.453, 0.2102, 0.45, 0.1908, 0.4452, 0.1719, 0.4384, 0.1539, 0.4299, 0.1367, 0.4196, 0.1206, 0.4077, 0.1058, 0.3942, 0.09234, 0.3794, 0.08042, 0.3633, 0.07013, 0.3461, 0.06157, 0.3281, 0.05483, 0.3092, 0.04996, 0.2898, 0.04703, 0.27, 0.04604, 0.25, 0.04703, 0.23, 0.04996, 0.2102, 0.05483, 0.1908, 0.06157, 0.1719, 0.07013, 0.1539, 0.08042, 0.1367, 0.09234, 0.1206, 0.1058, 0.1058, 0.1206, 0.09234, 0.1367, 0.08042, 0.1539, 0.07013, 0.1719, 0.06157, 0.1908, 0.05483, 0.2102, 0.04996, 0.23, 0.04703, 0.25, 0.04604, 0.27, 0.04703, 0.2898, 0.04996, 0.3092, 0.05483, 0.3281, 0.06157, 0.3461, 0.07013, 0.3633, 0.08042, 0.3794, 0.09234, 0.3942, 0.1058, 0.4077, 0.1206, 0.4196, 0.1367, 0.4299, 0.1539, 0.4384, 0.1719, 0.4452, 0.1908, 0.45, 0.2102, 0.453, 0.23, 0.454, 0.25, 0.453, 0.27, 0.45, 0.2898, 0.4452, 0.3092, 0.4384, 0.3281, 0.4299, 0.3461, 0.4196, 0.3633, 0.4077, 0.3794, 0.3942, 0.3942, 0.3794, 0.4077, 0.3633, 0.4196, 0.3461, 0.4299, 0.3281, 0.4384, 0.3092, 0.4452, 0.2898, 0.45, 0.03125, 0.5, 0.03125, 1.0, 0.01562, 1.0, 0.01562, 0.5, 0.01562, 0.5, 0.01562, 1.0, 0.0, 1.0, 0.0, 0.5, 0.75, 0.49, 0.7735, 0.4888, 0.7968, 0.4854, 0.8197, 0.4797, 0.8418, 0.4717, 0.8631, 0.4617, 0.8833, 0.4496, 0.9023, 0.4355, 0.9197, 0.4197, 0.9355, 0.4023, 0.9496, 0.3833, 0.9617, 0.3631, 0.9717, 0.3418, 0.9797, 0.3197, 0.9854, 0.2968, 0.9888, 0.2735, 0.99, 0.25, 0.9888, 0.2265, 0.9854, 0.2032, 0.9797, 0.1803, 0.9717, 0.1582, 0.9617, 0.1369, 0.9496, 0.1167, 0.9355, 0.09775, 0.9197, 0.08029, 0.9023, 0.06448, 0.8833, 0.05045, 0.8631, 0.03834, 0.8418, 0.02827, 0.8197, 0.02033, 0.7968, 0.01461, 0.7735, 0.01116, 0.75, 0.01, 0.7265, 0.01116, 0.7032, 0.01461, 0.6803, 0.02033, 0.6582, 0.02827, 0.6369, 0.03834, 0.6167, 0.05045, 0.5977, 0.06448, 0.5803, 0.08029, 0.5645, 0.09775, 0.5504, 0.1167, 0.5383, 0.1369, 0.5283, 0.1582, 0.5203, 0.1803, 0.5146, 0.2032, 0.5112, 0.2265, 0.51, 0.25, 0.5112, 0.2735, 0.5146, 0.2968, 0.5203, 0.3197, 0.5283, 0.3418, 0.5383, 0.3631, 0.5504, 0.3833, 0.5645, 0.4023, 0.5803, 0.4197, 0.5977, 0.4355, 0.6167, 0.4496, 0.6369, 0.4617, 0.6582, 0.4717, 0.6803, 0.4797, 0.7032, 0.4854, 0.7265, 0.4888, 0.25, 0.454, 0.27, 0.453, 0.2735, 0.4888, 0.25, 0.49, 0.27, 0.453, 0.2898, 0.45, 0.2968, 0.4854, 0.2735, 0.4888, 0.2898, 0.45, 0.3092, 0.4452, 0.3197, 0.4797, 0.2968, 0.4854, 0.3092, 0.4452, 0.3281, 0.4384, 0.3418, 0.4717, 0.3197, 0.4797, 0.3281, 0.4384, 0.3461, 0.4299, 0.3631, 0.4617, 0.3418, 0.4717, 0.3461, 0.4299, 0.3633, 0.4196, 0.3833, 0.4496, 0.3631, 0.4617, 0.3633, 0.4196, 0.3794, 0.4077, 0.4023, 0.4355, 0.3833, 0.4496, 0.3794, 0.4077, 0.3942, 0.3942, 0.4197, 0.4197, 0.4023, 0.4355, 0.3942, 0.3942, 0.4077, 0.3794, 0.4355, 0.4023, 0.4197, 0.4197, 0.4077, 0.3794, 0.4196, 0.3633, 0.4496, 0.3833, 0.4355, 0.4023, 0.4196, 0.3633, 0.4299, 0.3461, 0.4617, 0.3631, 0.4496, 0.3833, 0.4299, 0.3461, 0.4384, 0.3281, 0.4717, 0.3418, 0.4617, 0.3631, 0.4384, 0.3281, 0.4452, 0.3092, 0.4797, 0.3197, 0.4717, 0.3418, 0.4452, 0.3092, 0.45, 0.2898, 0.4854, 0.2968, 0.4797, 0.3197, 0.45, 0.2898, 0.453, 0.27, 0.4888, 0.2735, 0.4854, 0.2968, 0.453, 0.27, 0.454, 0.25, 0.49, 0.25, 0.4888, 0.2735, 0.454, 0.25, 0.453, 0.23, 0.4888, 0.2265, 0.49, 0.25, 0.453, 0.23, 0.45, 0.2102, 0.4854, 0.2032, 0.4888, 0.2265, 0.45, 0.2102, 0.4452, 0.1908, 0.4797, 0.1803, 0.4854, 0.2032, 0.4452, 0.1908, 0.4384, 0.1719, 0.4717, 0.1582, 0.4797, 0.1803, 0.4384, 0.1719, 0.4299, 0.1539, 0.4617, 0.1369, 0.4717, 0.1582, 0.4299, 0.1539, 0.4196, 0.1367, 0.4496, 0.1167, 0.4617, 0.1369, 0.4196, 0.1367, 0.4077, 0.1206, 0.4355, 0.09775, 0.4496, 0.1167, 0.4077, 0.1206, 0.3942, 0.1058, 0.4197, 0.08029, 0.4355, 0.09775, 0.3942, 0.1058, 0.3794, 0.09234, 0.4023, 0.06448, 0.4197, 0.08029, 0.3794, 0.09234, 0.3633, 0.08042, 0.3833, 0.05045, 0.4023, 0.06448, 0.3633, 0.08042, 0.3461, 0.07013, 0.3631, 0.03834, 0.3833, 0.05045, 0.3461, 0.07013, 0.3281, 0.06157, 0.3418, 0.02827, 0.3631, 0.03834, 0.3281, 0.06157, 0.3092, 0.05483, 0.3197, 0.02033, 0.3418, 0.02827, 0.3092, 0.05483, 0.2898, 0.04996, 0.2968, 0.01461, 0.3197, 0.02033, 0.2898, 0.04996, 0.27, 0.04703, 0.2735, 0.01116, 0.2968, 0.01461, 0.27, 0.04703, 0.25, 0.04604, 0.25, 0.01, 0.2735, 0.01116, 0.25, 0.04604, 0.23, 0.04703, 0.2265, 0.01116, 0.25, 0.01, 0.23, 0.04703, 0.2102, 0.04996, 0.2032, 0.01461, 0.2265, 0.01116, 0.2102, 0.04996, 0.1908, 0.05483, 0.1803, 0.02033, 0.2032, 0.01461, 0.1908, 0.05483, 0.1719, 0.06157, 0.1582, 0.02827, 0.1803, 0.02033, 0.1719, 0.06157, 0.1539, 0.07013, 0.1369, 0.03834, 0.1582, 0.02827, 0.1539, 0.07013, 0.1367, 0.08042, 0.1167, 0.05045, 0.1369, 0.03834, 0.1367, 0.08042, 0.1206, 0.09234, 0.09775, 0.06448, 0.1167, 0.05045, 0.1206, 0.09234, 0.1058, 0.1058, 0.08029, 0.08029, 0.09775, 0.06448, 0.1058, 0.1058, 0.09234, 0.1206, 0.06448, 0.09775, 0.08029, 0.08029, 0.09234, 0.1206, 0.08042, 0.1367, 0.05045, 0.1167, 0.06448, 0.09775, 0.08042, 0.1367, 0.07013, 0.1539, 0.03834, 0.1369, 0.05045, 0.1167, 0.07013, 0.1539, 0.06157, 0.1719, 0.02827, 0.1582, 0.03834, 0.1369, 0.06157, 0.1719, 0.05483, 0.1908, 0.02033, 0.1803, 0.02827, 0.1582, 0.05483, 0.1908, 0.04996, 0.2102, 0.01461, 0.2032, 0.02033, 0.1803, 0.04996, 0.2102, 0.04703, 0.23, 0.01116, 0.2265, 0.01461, 0.2032, 0.04703, 0.23, 0.04604, 0.25, 0.01, 0.25, 0.01116, 0.2265, 0.04604, 0.25, 0.04703, 0.27, 0.01116, 0.2735, 0.01, 0.25, 0.04703, 0.27, 0.04996, 0.2898, 0.01461, 0.2968, 0.01116, 0.2735, 0.04996, 0.2898, 0.05483, 0.3092, 0.02033, 0.3197, 0.01461, 0.2968, 0.05483, 0.3092, 0.06157, 0.3281, 0.02827, 0.3418, 0.02033, 0.3197, 0.06157, 0.3281, 0.07013, 0.3461, 0.03834, 0.3631, 0.02827, 0.3418, 0.07013, 0.3461, 0.08042, 0.3633, 0.05045, 0.3833, 0.03834, 0.3631, 0.08042, 0.3633, 0.09234, 0.3794, 0.06448, 0.4023, 0.05045, 0.3833, 0.09234, 0.3794, 0.1058, 0.3942, 0.08029, 0.4197, 0.06448, 0.4023, 0.1058, 0.3942, 0.1206, 0.4077, 0.09775, 0.4355, 0.08029, 0.4197, 0.1206, 0.4077, 0.1367, 0.4196, 0.1167, 0.4496, 0.09775, 0.4355, 0.1367, 0.4196, 0.1539, 0.4299, 0.1369, 0.4617, 0.1167, 0.4496, 0.1539, 0.4299, 0.1719, 0.4384, 0.1582, 0.4717, 0.1369, 0.4617, 0.1719, 0.4384, 0.1908, 0.4452, 0.1803, 0.4797, 0.1582, 0.4717, 0.1908, 0.4452, 0.2102, 0.45, 0.2032, 0.4854, 0.1803, 0.4797, 0.2102, 0.45, 0.23, 0.453, 0.2265, 0.4888, 0.2032, 0.4854, 0.23, 0.453, 0.25, 0.454, 0.25, 0.49, 0.2265, 0.4888, 0.1368, 0.0, 0.1158, 0.0, 0.1263, 0.0, 0.1474, 0.0, 0.1158, 0.0, 0.1368, 0.0, 0.1474, 0.0, 0.1053, 0.0, 0.1158, 0.0, 0.1579, 0.0, 0.1053, 0.0, 0.1474, 0.0, 0.1579, 0.0, 0.09474, 0.0, 0.1053, 0.0, 0.1684, 0.0, 0.09474, 0.0, 0.1579, 0.0, 0.1684, 0.0, 0.08421, 0.0, 0.09474, 0.0, 0.1789, 0.0, 0.08421, 0.0, 0.1684, 0.0, 0.1789, 0.0, 0.07368, 0.0, 0.08421, 0.0, 0.1895, 0.0, 0.07368, 0.0, 0.1789, 0.0, 0.1895, 0.0, 0.8842, 0.0, 0.07368, 0.0, 0.8842, 0.0, 0.06316, 0.0, 0.07368, 0.0, 0.1895, 0.0, 0.8737, 0.0, 0.8842, 0.0, 0.8947, 0.0, 0.06316, 0.0, 0.8842, 0.0, 0.1895, 0.0, 0.8632, 0.0, 0.8737, 0.0, 0.9053, 0.0, 0.06316, 0.0, 0.8947, 0.0, 0.2, 0.0, 0.8632, 0.0, 0.1895, 0.0, 0.9053, 0.0, 0.05263, 0.0, 0.06316, 0.0, 0.2, 0.0, 0.8526, 0.0, 0.8632, 0.0, 0.9158, 0.0, 0.05263, 0.0, 0.9053, 0.0, 0.2, 0.0, 0.8421, 0.0, 0.8526, 0.0, 0.9263, 0.0, 0.05263, 0.0, 0.9158, 0.0, 0.2, 0.0, 0.8316, 0.0, 0.8421, 0.0, 0.9368, 0.0, 0.05263, 0.0, 0.9263, 0.0, 0.2105, 0.0, 0.8316, 0.0, 0.2, 0.0, 0.9368, 0.0, 0.04211, 0.0, 0.05263, 0.0, 0.2105, 0.0, 0.8211, 0.0, 0.8316, 0.0, 0.9474, 0.0, 0.04211, 0.0, 0.9368, 0.0, 0.2105, 0.0, 0.8105, 0.0, 0.8211, 0.0, 0.9579, 0.0, 0.04211, 0.0, 0.9474, 0.0, 0.2211, 0.0, 0.8105, 0.0, 0.2105, 0.0, 0.9579, 0.0, 0.03158, 0.0, 0.04211, 0.0, 0.2211, 0.0, 0.8, 0.0, 0.8105, 0.0, 0.9684, 0.0, 0.03158, 0.0, 0.9579, 0.0, 0.2316, 0.0, 0.8, 0.0, 0.2211, 0.0, 0.9684, 0.0, 0.02105, 0.0, 0.03158, 0.0, 0.2316, 0.0, 0.7895, 0.0, 0.8, 0.0, 0.9789, 0.0, 0.02105, 0.0, 0.9684, 0.0, 0.2316, 0.0, 0.7789, 0.0, 0.7895, 0.0, 0.9895, 0.0, 0.02105, 0.0, 0.9789, 0.0, 0.2421, 0.0, 0.7789, 0.0, 0.2316, 0.0, 0.9895, 0.0, 0.01053, 0.0, 0.02105, 0.0, 0.2421, 0.0, 0.7684, 0.0, 0.7789, 0.0, 1.0, 0.0, 0.01053, 0.0, 0.9895, 0.0, 0.2526, 0.0, 0.7684, 0.0, 0.2421, 0.0, 1.0, 0.0, 0.0, 0.0, 0.01053, 0.0, 0.2526, 0.0, 0.7579, 0.0, 0.7684, 0.0, 0.5053, 0.0, 0.0, 0.0, 1.0, 0.0, 0.2632, 0.0, 0.7579, 0.0, 0.2526, 0.0, 0.2632, 0.0, 0.7474, 0.0, 0.7579, 0.0, 0.5158, 0.0, 0.0, 0.0, 0.5053, 0.0, 0.5158, 0.0, 0.4947, 0.0, 0.0, 0.0, 0.5263, 0.0, 0.4947, 0.0, 0.5158, 0.0, 0.2632, 0.0, 0.7368, 0.0, 0.7474, 0.0, 0.2737, 0.0, 0.7368, 0.0, 0.2632, 0.0, 0.5263, 0.0, 0.4842, 0.0, 0.4947, 0.0, 0.5368, 0.0, 0.4842, 0.0, 0.5263, 0.0, 0.2737, 0.0, 0.7263, 0.0, 0.7368, 0.0, 0.2842, 0.0, 0.7263, 0.0, 0.2737, 0.0, 0.5368, 0.0, 0.4737, 0.0, 0.4842, 0.0, 0.5474, 0.0, 0.4737, 0.0, 0.5368, 0.0, 0.2842, 0.0, 0.7158, 0.0, 0.7263, 0.0, 0.5579, 0.0, 0.4737, 0.0, 0.5474, 0.0, 0.2842, 0.0, 0.7053, 0.0, 0.7158, 0.0, 0.2947, 0.0, 0.7053, 0.0, 0.2842, 0.0, 0.5579, 0.0, 0.4632, 0.0, 0.4737, 0.0, 0.5684, 0.0, 0.4632, 0.0, 0.5579, 0.0, 0.2947, 0.0, 0.6947, 0.0, 0.7053, 0.0, 0.3053, 0.0, 0.6947, 0.0, 0.2947, 0.0, 0.5684, 0.0, 0.4526, 0.0, 0.4632, 0.0, 0.5789, 0.0, 0.4526, 0.0, 0.5684, 0.0, 0.3053, 0.0, 0.6842, 0.0, 0.6947, 0.0, 0.5895, 0.0, 0.4526, 0.0, 0.5789, 0.0, 0.3053, 0.0, 0.6737, 0.0, 0.6842, 0.0, 0.3158, 0.0, 0.6737, 0.0, 0.3053, 0.0, 0.5895, 0.0, 0.4421, 0.0, 0.4526, 0.0, 0.6, 0.0, 0.4421, 0.0, 0.5895, 0.0, 0.3158, 0.0, 0.6632, 0.0, 0.6737, 0.0, 0.6105, 0.0, 0.4421, 0.0, 0.6, 0.0, 0.3158, 0.0, 0.6526, 0.0, 0.6632, 0.0, 0.6211, 0.0, 0.4421, 0.0, 0.6105, 0.0, 0.3158, 0.0, 0.6421, 0.0, 0.6526, 0.0, 0.3263, 0.0, 0.6421, 0.0, 0.3158, 0.0, 0.6211, 0.0, 0.4316, 0.0, 0.4421, 0.0, 0.6316, 0.0, 0.4316, 0.0, 0.6211, 0.0, 0.3263, 0.0, 0.6316, 0.0, 0.6421, 0.0, 0.3263, 0.0, 0.4316, 0.0, 0.6316, 0.0, 0.3263, 0.0, 0.4211, 0.0, 0.4316, 0.0, 0.3368, 0.0, 0.4211, 0.0, 0.3263, 0.0, 0.3368, 0.0, 0.4105, 0.0, 0.4211, 0.0, 0.3474, 0.0, 0.4105, 0.0, 0.3368, 0.0, 0.3474, 0.0, 0.4, 0.0, 0.4105, 0.0, 0.3579, 0.0, 0.4, 0.0, 0.3474, 0.0, 0.3579, 0.0, 0.3895, 0.0, 0.4, 0.0, 0.3684, 0.0, 0.3895, 0.0, 0.3579, 0.0, 0.3684, 0.0, 0.3789, 0.0, 0.3895, 0.0, 0.02597, 0.0, 0.987, 0.0, 0.01299, 0.0, 0.987, 0.0, 0.0, 0.0, 0.01299, 0.0, 0.987, 0.0, 1.0, 0.0, 0.0, 0.0, 0.02597, 0.0, 0.974, 0.0, 0.987, 0.0, 0.974, 0.0, 0.9481, 0.0, 0.961, 0.0, 0.02597, 0.0, 0.9481, 0.0, 0.974, 0.0, 0.02597, 0.0, 0.9351, 0.0, 0.9481, 0.0, 0.02597, 0.0, 0.9221, 0.0, 0.9351, 0.0, 0.02597, 0.0, 0.9091, 0.0, 0.9221, 0.0, 0.02597, 0.0, 0.03896, 0.0, 0.9091, 0.0, 0.03896, 0.0, 0.8961, 0.0, 0.9091, 0.0, 0.03896, 0.0, 0.05195, 0.0, 0.8961, 0.0, 0.05195, 0.0, 0.8831, 0.0, 0.8961, 0.0, 0.05195, 0.0, 0.06494, 0.0, 0.8831, 0.0, 0.06494, 0.0, 0.8701, 0.0, 0.8831, 0.0, 0.07792, 0.0, 0.8701, 0.0, 0.06494, 0.0, 0.09091, 0.0, 0.8701, 0.0, 0.07792, 0.0, 0.1039, 0.0, 0.8701, 0.0, 0.09091, 0.0, 0.1039, 0.0, 0.8571, 0.0, 0.8701, 0.0, 0.1169, 0.0, 0.8571, 0.0, 0.1039, 0.0, 0.1299, 0.0, 0.8571, 0.0, 0.1169, 0.0, 0.1299, 0.0, 0.8442, 0.0, 0.8571, 0.0, 0.1429, 0.0, 0.8442, 0.0, 0.1299, 0.0, 0.1429, 0.0, 0.8312, 0.0, 0.8442, 0.0, 0.1558, 0.0, 0.8312, 0.0, 0.1429, 0.0, 0.1688, 0.0, 0.8312, 0.0, 0.1558, 0.0, 0.1688, 0.0, 0.8182, 0.0, 0.8312, 0.0, 0.1818, 0.0, 0.8182, 0.0, 0.1688, 0.0, 0.1818, 0.0, 0.8052, 0.0, 0.8182, 0.0, 0.1948, 0.0, 0.8052, 0.0, 0.1818, 0.0, 0.2078, 0.0, 0.8052, 0.0, 0.1948, 0.0, 0.2078, 0.0, 0.7922, 0.0, 0.8052, 0.0, 0.2208, 0.0, 0.7922, 0.0, 0.2078, 0.0, 0.2338, 0.0, 0.7922, 0.0, 0.2208, 0.0, 0.2338, 0.0, 0.7792, 0.0, 0.7922, 0.0, 0.2468, 0.0, 0.7792, 0.0, 0.2338, 0.0, 0.5065, 0.0, 0.4805, 0.0, 0.4935, 0.0, 0.2597, 0.0, 0.7792, 0.0, 0.2468, 0.0, 0.5065, 0.0, 0.4675, 0.0, 0.4805, 0.0, 0.2597, 0.0, 0.7662, 0.0, 0.7792, 0.0, 0.2727, 0.0, 0.7662, 0.0, 0.2597, 0.0, 0.5065, 0.0, 0.4545, 0.0, 0.4675, 0.0, 0.5065, 0.0, 0.4416, 0.0, 0.4545, 0.0, 0.2857, 0.0, 0.7662, 0.0, 0.2727, 0.0, 0.5065, 0.0, 0.4286, 0.0, 0.4416, 0.0, 0.5065, 0.0, 0.4156, 0.0, 0.4286, 0.0, 0.2987, 0.0, 0.7662, 0.0, 0.2857, 0.0, 0.5065, 0.0, 0.4026, 0.0, 0.4156, 0.0, 0.2987, 0.0, 0.7532, 0.0, 0.7662, 0.0, 0.3117, 0.0, 0.7532, 0.0, 0.2987, 0.0, 0.5065, 0.0, 0.3896, 0.0, 0.4026, 0.0, 0.5065, 0.0, 0.3766, 0.0, 0.3896, 0.0, 0.3247, 0.0, 0.7532, 0.0, 0.3117, 0.0, 0.5065, 0.0, 0.3636, 0.0, 0.3766, 0.0, 0.5065, 0.0, 0.3506, 0.0, 0.3636, 0.0, 0.3377, 0.0, 0.7532, 0.0, 0.3247, 0.0, 0.5065, 0.0, 0.3377, 0.0, 0.3506, 0.0, 0.5065, 0.0, 0.7532, 0.0, 0.3377, 0.0, 0.5065, 0.0, 0.7403, 0.0, 0.7532, 0.0, 0.5065, 0.0, 0.7273, 0.0, 0.7403, 0.0, 0.5065, 0.0, 0.7143, 0.0, 0.7273, 0.0, 0.5195, 0.0, 0.7143, 0.0, 0.5065, 0.0, 0.5325, 0.0, 0.7143, 0.0, 0.5195, 0.0, 0.5325, 0.0, 0.7013, 0.0, 0.7143, 0.0, 0.5455, 0.0, 0.7013, 0.0, 0.5325, 0.0, 0.5584, 0.0, 0.7013, 0.0, 0.5455, 0.0, 0.5714, 0.0, 0.7013, 0.0, 0.5584, 0.0, 0.5714, 0.0, 0.6883, 0.0, 0.7013, 0.0, 0.5844, 0.0, 0.6883, 0.0, 0.5714, 0.0, 0.5974, 0.0, 0.6883, 0.0, 0.5844, 0.0, 0.5974, 0.0, 0.6753, 0.0, 0.6883, 0.0, 0.6104, 0.0, 0.6753, 0.0, 0.5974, 0.0, 0.6234, 0.0, 0.6753, 0.0, 0.6104, 0.0, 0.6364, 0.0, 0.6753, 0.0, 0.6234, 0.0, 0.6364, 0.0, 0.6623, 0.0, 0.6753, 0.0, 0.6494, 0.0, 0.6623, 0.0, 0.6364, 0.0])
me_cylinder.materials.append(mat_grey)
me_cylinder.materials.append(mat_red_border)
me_cylinder.materials.append(mat_white_centre)
me_cylinder.materials.append(mat_black)
me_cylinder.use_remesh_fix_poles = True
me_cylinder.use_remesh_preserve_attributes = False
me_cylinder.use_mirror_vertex_groups = False
me_cylinder.update()

# ---- objects
ob_light = bpy.data.objects.new('Light', light_light)
ob_camera = bpy.data.objects.new('Camera', cam_camera)
ob_cylinder = bpy.data.objects.new('Cylinder', me_cylinder_004)
ob_cylinder_001 = bpy.data.objects.new('Cylinder.001', me_cylinder)

# ---- transforms, parenting, visibility, modifiers, constraints
ob_light.location = (4.076, 1.005, 5.904)
ob_light.rotation_euler = (0.6503, 0.05522, 1.866)
ob_light.lock_rotations_4d = False
ob_light.empty_display_type = 'ARROWS'
ob_light.color = (0.0, 0.0, 0.0, 0.0)
ob_light.lineart.crease_threshold = 0.0
ob_camera.location = (7.359, -6.926, 4.958)
ob_camera.rotation_euler = (1.109, 0.0, 0.8149)
ob_camera.lock_rotations_4d = False
ob_camera.empty_display_type = 'ARROWS'
ob_camera.color = (0.0, 0.0, 0.0, 0.0)
ob_camera.display_type = 'WIRE'
ob_camera.lineart.crease_threshold = 0.0
ob_cylinder.location = (0.0, 0.0, 1.0)
ob_cylinder.lineart.crease_threshold = 0.0
_m = ob_cylinder.modifiers.new('EdgeSplit', 'EDGE_SPLIT')
_m = ob_cylinder.modifiers.new('Subdivision', 'SUBSURF')
_m.uv_smooth = 'PRESERVE_CORNERS'
_m.levels = 3
_m.render_levels = 3
ob_cylinder_001.location = (0.0, -0.065, 1.95)
ob_cylinder_001.rotation_euler = (1.571, 0.0, 0.0)
ob_cylinder_001.lineart.crease_threshold = 0.0

# ---- collection membership
col_collection.objects.link(ob_light)
col_collection.objects.link(ob_camera)
col_collection.objects.link(ob_cylinder)
col_collection.objects.link(ob_cylinder_001)

# ---- scene / render settings (as saved in the file)
scene.camera = ob_camera
scene.frame_start = 1; scene.frame_end = 250; scene.frame_set(1)
scene.render.engine = 'BLENDER_EEVEE_NEXT'
scene.cycles.use_denoising = False
scene.cycles.samples = 128
scene.cycles.sampling_pattern = 'TABULATED_SOBOL'
scene.cycles.use_adaptive_sampling = False
scene.cycles.use_light_tree = False
scene.view_settings.view_transform = 'Filmic'
bpy.context.view_layer.update()
